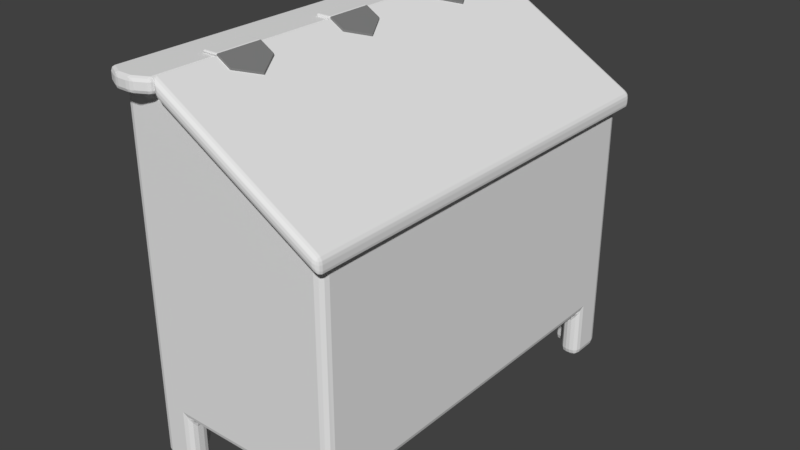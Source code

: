 # Source: Feeder2SlightlyLessPlagarism.blend  (saved by Blender 2.79.0; exported with 4.5.12 LTS)
import bpy
from mathutils import Matrix  # noqa: F401  (used for matrix-valued properties, if any)

bpy.ops.wm.read_factory_settings(use_empty=True)
scene = bpy.context.scene
scene.name = 'Scene'

# ---- collections
col_collection_1 = bpy.data.collections.new('Collection 1'); scene.collection.children.link(col_collection_1)

# ---- materials (node trees are filled in below, after node groups)
mat_lid = bpy.data.materials.new('Lid')
mat_lid.alpha_threshold = 0.0
mat_lid.use_transparent_shadow = False
mat_lid.roughness = 0.5
mat_hinge = bpy.data.materials.new('Hinge')
mat_hinge.alpha_threshold = 0.0
mat_hinge.use_transparent_shadow = False
mat_hinge.diffuse_color = (0.2116, 0.2116, 0.2116, 1.0)
mat_hinge.roughness = 0.5

# ---- material node trees

# ---- world
world_world = bpy.data.worlds.new('World'); scene.world = world_world
world_world.color = (0.05088, 0.05088, 0.05088)
world_world.use_sun_shadow = False
world_world.sun_shadow_jitter_overblur = 0.0
world_world.cycles.sampling_method = 'MANUAL'

# ---- meshes
me_cube_003 = bpy.data.meshes.new('Cube.003')
me_cube_003.from_pydata([(-0.5279, -1.483, 3.67), (-0.5279, -1.017, 3.67), (-0.5279, 1.017, 3.67), (-0.5279, 1.483, 3.67), (-0.6853, -1.483, 3.67), (-0.6853, -1.017, 3.67), (-0.6853, 1.017, 3.67), (-0.6853, 1.483, 3.67), (-0.5279, -1.483, 3.695), (-0.5279, -1.017, 3.695), (-0.5279, 1.017, 3.695), (-0.5279, 1.483, 3.695), (-0.6853, -1.483, 3.695), (-0.6853, -1.017, 3.695), (-0.6853, 1.017, 3.695), (-0.6853, 1.483, 3.695), (-0.5279, -0.2333, 3.67), (-0.5279, 0.2333, 3.67), (-0.6853, -0.2333, 3.67), (-0.6853, 0.2333, 3.67), (-0.5279, -0.2333, 3.695), (-0.5279, 0.2333, 3.695), (-0.6853, -0.2333, 3.695), (-0.6853, 0.2333, 3.695)], [], [(2, 3, 11, 10), (7, 6, 14, 15), (14, 10, 11, 15), (12, 8, 9, 13), (6, 2, 10, 14), (0, 1, 9, 8), (4, 0, 8, 12), (5, 4, 12, 13), (3, 7, 15, 11), (1, 5, 13, 9), (3, 2, 6, 7), (1, 0, 4, 5), (22, 20, 21, 23), (16, 17, 21, 20), (18, 16, 20, 22), (19, 18, 22, 23), (17, 19, 23, 21)])
me_cube_003.use_remesh_preserve_volume = False
me_cube_003.use_remesh_preserve_attributes = False
me_cube_003.use_mirror_vertex_groups = False
me_cube_003.update()
me_cube_000 = bpy.data.meshes.new('Cube.000')
me_cube_000.from_pydata([(-1.0, -2.0, 3.532), (-1.0, 2.0, 3.532), (-0.5279, -2.0, 3.532), (-0.5279, 2.0, 3.532), (-1.0, -2.109, 3.532), (-0.5279, -2.109, 3.532), (-1.0, 2.109, 3.532), (-0.5279, 2.109, 3.532), (-1.0, -2.109, 3.67), (-0.5279, -2.109, 3.67), (-1.0, 2.109, 3.67), (-0.5279, 2.109, 3.67), (-0.8426, -2.189, 3.532), (-0.6853, -2.189, 3.532), (-0.8426, -2.189, 3.67), (-0.6853, -2.189, 3.67), (-0.8426, 2.189, 3.532), (-0.6853, 2.189, 3.532), (-0.8426, 2.189, 3.67), (-0.6853, 2.189, 3.67)], [], [(3, 7, 11, 9, 5, 2), (8, 10, 6, 1, 0, 4), (16, 6, 10, 18), (3, 1, 6, 16, 17, 7), (9, 11, 19, 18, 10, 8, 14, 15), (0, 2, 5, 13, 12, 4), (1, 3, 2, 0), (13, 5, 9, 15), (4, 12, 14, 8), (12, 13, 15, 14), (7, 17, 19, 11), (17, 16, 18, 19)])
me_cube_000.use_remesh_preserve_volume = False
me_cube_000.use_remesh_preserve_attributes = False
me_cube_000.use_mirror_vertex_groups = False
me_cube_000.update()
me_cube_002 = bpy.data.meshes.new('Cube.002')
me_cube_002.from_pydata([(0.0, -2.109, -0.07681), (0.0, -2.109, 0.07681), (0.0, 2.109, 0.07681), (0.0, 2.109, -0.07681), (1.595, 2.109, -1.014), (1.595, 2.109, -0.8606), (1.595, -2.109, -0.8606), (1.595, -2.109, -1.014), (0.0, -1.483, 0.07681), (0.0, -1.022, 0.07681), (0.0, 1.021, 0.07681), (0.0, 1.483, 0.07681), (0.1429, -1.022, -0.007183), (0.1429, -1.483, -0.007183), (0.1429, 1.483, -0.007183), (0.1429, 1.021, -0.007183), (0.2662, -1.253, -0.07963), (0.2662, 1.252, -0.07963), (0.0, -1.483, 0.09382), (0.0, -1.022, 0.09382), (0.0, 1.021, 0.09382), (0.0, 1.483, 0.09382), (0.1429, -1.022, 0.009828), (0.1429, -1.483, 0.009828), (0.2662, -1.253, -0.06262), (0.1429, 1.483, 0.009828), (0.1429, 1.021, 0.009828), (0.2662, 1.252, -0.06262), (0.0, -0.231, 0.07681), (0.0, 0.231, 0.07681), (0.1429, 0.231, -0.007183), (0.1429, -0.231, -0.007183), (0.2662, -2.98e-08, -0.07963), (0.0, -0.231, 0.09382), (0.0, 0.231, 0.09382), (0.1429, 0.231, 0.009828), (0.1429, -0.231, 0.009828), (0.2662, -2.98e-08, -0.06262)], [], [(3, 0, 1, 8, 9, 10, 11, 2), (4, 5, 6, 7), (3, 4, 7, 0), (3, 2, 5, 4), (7, 6, 1, 0), (14, 17, 15, 10, 9, 12, 16, 13, 8, 1, 6, 5, 2, 11), (9, 8, 18, 19), (13, 16, 24, 23), (25, 21, 20, 26, 27), (22, 19, 18, 23, 24), (16, 12, 22, 24), (14, 11, 21, 25), (12, 9, 19, 22), (17, 14, 25, 27), (10, 15, 26, 20), (8, 13, 23, 18), (11, 10, 20, 21), (15, 17, 27, 26), (35, 34, 33, 36, 37), (30, 29, 34, 35), (32, 30, 35, 37), (28, 31, 36, 33), (29, 28, 33, 34), (31, 32, 37, 36)])
me_cube_002.polygons.foreach_set('material_index', [0, 0, 0, 0, 0, 0, 1, 1, 1, 1, 1, 0, 1, 1, 1, 1, 0, 1, 1, 0, 1, 1, 0, 1])
me_cube_002.materials.append(mat_lid)
me_cube_002.materials.append(mat_hinge)
me_cube_002.use_remesh_preserve_volume = False
me_cube_002.use_remesh_preserve_attributes = False
me_cube_002.use_mirror_vertex_groups = False
me_cube_002.update()
me_cube_001 = bpy.data.meshes.new('Cube.001')
me_cube_001.from_pydata([(1.0, -2.005, 0.0), (1.0, -1.626, 0.0), (0.6354, -2.005, 0.0), (1.0, -1.626, 0.5117), (0.6354, -2.005, 0.5117), (-1.0, -2.005, 0.0), (-1.0, -1.626, 0.0), (-0.6354, -2.005, 0.0), (-1.0, -1.626, 0.5117), (-0.6354, -2.005, 0.5117), (1.0, 1.995, 0.0), (1.0, 1.617, 0.0), (0.6354, 1.995, 0.0), (1.0, 1.617, 0.5117), (0.6354, 1.995, 0.5117), (-1.0, 1.995, 0.0), (-1.0, 1.617, 0.0), (-0.6354, 1.995, 0.0), (-1.0, 1.617, 0.5117), (-0.6354, 1.995, 0.5117), (-1.0, -2.005, 3.532), (1.0, -2.005, 2.628), (1.0, 1.995, 2.628), (-1.0, 1.995, 3.532), (-0.5279, -2.005, 3.532), (-0.5279, 1.995, 3.532), (-0.3811, -1.81, 3.445), (0.7827, -1.81, 2.714), (0.7827, 1.784, 2.714), (-0.3811, 1.784, 3.445), (-0.4186, -1.654, 2.304), (0.7451, -1.654, 2.304), (0.7451, 1.939, 2.304), (-0.4186, 1.939, 2.304), (0.8018, -1.786, 1.0), (0.8018, -1.786, 0.0), (0.6354, -1.786, 0.0), (0.8018, -1.626, 0.0), (0.6354, -1.786, 0.5117), (0.8018, -1.626, 0.5117), (-0.7955, -1.786, 1.0), (-0.7955, -1.786, 0.0), (-0.6354, -1.786, 0.0), (-0.7955, -1.626, 0.0), (-0.6354, -1.786, 0.5117), (-0.7955, -1.626, 0.5117), (0.8018, 1.777, 1.0), (0.8018, 1.777, 0.0), (0.6354, 1.777, 0.0), (0.8018, 1.617, 0.0), (0.6354, 1.777, 0.5117), (0.8018, 1.617, 0.5117), (-0.7955, 1.777, 1.0), (-0.7955, 1.777, 0.0), (-0.6354, 1.777, 0.0), (-0.7955, 1.617, 0.0), (-0.6354, 1.777, 0.5117), (-0.7955, 1.617, 0.5117)], [], [(47, 48, 12, 10, 11, 49), (53, 55, 16, 15, 17, 54), (18, 57, 45, 8), (41, 42, 7, 5, 6, 43), (0, 1, 3, 13, 11, 10, 22, 21), (24, 21, 27, 26), (28, 29, 33, 32), (22, 25, 29, 28), (21, 22, 28, 27), (25, 24, 26, 29), (30, 31, 32, 33), (26, 27, 31, 30), (29, 26, 30, 33), (27, 28, 32, 31), (41, 40, 34, 35, 36, 38, 44, 42), (39, 37, 35, 34, 46, 47, 49, 51), (40, 41, 43, 45, 57, 55, 53, 52), (53, 54, 56, 50, 48, 47, 46, 52), (4, 38, 36, 2), (16, 55, 57, 18), (7, 42, 44, 9), (1, 37, 39, 3), (34, 40, 52, 46), (14, 50, 56, 19), (8, 45, 43, 6), (12, 48, 50, 14), (9, 44, 38, 4), (10, 12, 14, 19, 17, 15, 23, 25, 22), (3, 39, 51, 13), (13, 51, 49, 11), (19, 56, 54, 17), (0, 21, 24, 20, 5, 7, 9, 4, 2), (5, 20, 23, 15, 16, 18, 8, 6), (2, 36, 35, 37, 1, 0), (23, 20, 24, 25)])
me_cube_001.use_remesh_preserve_volume = False
me_cube_001.use_remesh_preserve_attributes = False
me_cube_001.use_mirror_vertex_groups = False
me_cube_001.update()
arm_armature_001 = bpy.data.armatures.new('Armature.001')  # bones are not reproduced

# ---- objects
ob_feederhinge = bpy.data.objects.new('FeederHinge', me_cube_003)
ob_feederboard = bpy.data.objects.new('FeederBoard', me_cube_000)
ob_armature = bpy.data.objects.new('Armature', arm_armature_001)
ob_lid = bpy.data.objects.new('Lid', me_cube_002)
ob_feeder = bpy.data.objects.new('Feeder', me_cube_001)

# ---- transforms, parenting, visibility, modifiers, constraints
ob_feederhinge.location = (0.0, 0.0, 0.0)
ob_feederhinge.lineart.crease_threshold = 0.0
_vg = ob_feederhinge.vertex_groups.new(name='BigBevel')
_vg = ob_feederhinge.vertex_groups.new(name='ModerateBevel')
_m = ob_feederhinge.modifiers.new('Bevel', 'BEVEL')
_m.width = 0.022
_m.width_pct = 0.022
_m.segments = 2
_m.limit_method = 'NONE'
_m.vertex_group = 'Bevel'
_m.spread = 0.0
ob_feederboard.location = (0.0, 0.0, 0.0)
ob_feederboard.lineart.crease_threshold = 0.0
_vg = ob_feederboard.vertex_groups.new(name='BigBevel')
_vg = ob_feederboard.vertex_groups.new(name='ModerateBevel')
_m = ob_feederboard.modifiers.new('Bevel', 'BEVEL')
_m.width = 0.036
_m.width_pct = 0.036
_m.segments = 2
_m.limit_method = 'NONE'
_m.vertex_group = 'Bevel'
_m.spread = 0.0
ob_armature.location = (-0.5279, 0.0, 3.601)
ob_armature.rotation_euler = (-0.0, 2.096, -0.0)
ob_armature.hide_viewport = True
ob_armature.show_in_front = True
ob_armature.lineart.crease_threshold = 0.0
ob_lid.parent = ob_armature
ob_lid.matrix_parent_inverse = Matrix(((-0.5018, 0.0, -0.865, 2.85), (0.0, 1.0, 0.0, 0.0), (0.865, 0.0, -0.5018, 2.263), (0.0, 0.0, 0.0, 1.0)))
ob_lid.location = (-0.5279, 0.0, 3.601)
ob_lid.lineart.crease_threshold = 0.0
_vg = ob_lid.vertex_groups.new(name='Bone')
_vg.add([0, 1, 2, 3, 4, 5, 6, 7, 8, 9, 10, 11, 12, 13, 14, 15, 16, 17, 18, 19, 20, 21, 22, 23, 24, 25, 26, 27, 28, 29, 30, 31, 32, 33, 34, 35, 36, 37], 1.0, 'REPLACE')
_vg = ob_lid.vertex_groups.new(name='BigBevel')
_vg.add([0, 1, 2, 3, 4, 5, 6, 7], 1.0, 'REPLACE')
_m = ob_lid.modifiers.new('Armature', 'ARMATURE')
_m.object = ob_armature
_m = ob_lid.modifiers.new('BigBevel', 'BEVEL')
_m.width = 0.052
_m.width_pct = 0.052
_m.segments = 3
_m.limit_method = 'VGROUP'
_m.vertex_group = 'BigBevel'
_m.spread = 0.0
_m = ob_lid.modifiers.new('Bevel', 'BEVEL')
_m.width = 0.005
_m.width_pct = 0.005
_m.segments = 3
_m.limit_method = 'NONE'
_m.spread = 0.0
ob_feeder.location = (0.0, 0.0, 0.0)
ob_feeder.lineart.crease_threshold = 0.0
_vg = ob_feeder.vertex_groups.new(name='Bevel')
_vg.add([0, 1, 2, 3, 4, 5, 6, 7, 8, 9, 10, 11, 12, 13, 14, 15, 16, 17, 18, 19, 20, 21, 22, 23, 24, 25, 26, 27, 28, 29, 30, 31, 32, 33, 35, 36, 37, 38, 39, 41, 42, 43, 44, 45, 47, 48, 49, 50, 51, 53, 54, 55, 56, 57], 1.0, 'REPLACE')
_m = ob_feeder.modifiers.new('Bevel', 'BEVEL')
_m.width = 0.101
_m.width_pct = 0.101
_m.segments = 3
_m.limit_method = 'VGROUP'
_m.vertex_group = 'Bevel'
_m.spread = 0.0

# ---- collection membership
col_collection_1.objects.link(ob_feederhinge)
col_collection_1.objects.link(ob_feederboard)
col_collection_1.objects.link(ob_armature)
col_collection_1.objects.link(ob_lid)
col_collection_1.objects.link(ob_feeder)

# ---- scene / render settings (as saved in the file)
scene.frame_start = 1; scene.frame_end = 36; scene.frame_set(0)
scene.render.engine = 'BLENDER_EEVEE_NEXT'
scene.render.resolution_percentage = 50
scene.render.fps = 60
scene.render.dither_intensity = 0.0
scene.cycles.use_denoising = False
scene.cycles.samples = 128
scene.cycles.sampling_pattern = 'TABULATED_SOBOL'
scene.cycles.use_adaptive_sampling = False
scene.cycles.use_light_tree = False
scene.cycles.blur_glossy = 0.0
scene.cycles.sample_clamp_indirect = 0.0
scene.view_settings.view_transform = 'Standard'
bpy.context.view_layer.update()

# ---- added for rendering (the .blend has no active camera and no usable light): camera, sun
cam_auto = bpy.data.cameras.new('AutoCamera')
cam_auto.lens = 50.0
cam_auto.sensor_width = 36.0
cam_auto.clip_end = 1000.0
ob_auto_camera = bpy.data.objects.new('AutoCamera', cam_auto)
scene.collection.objects.link(ob_auto_camera)
ob_auto_camera.location = (5.66838, -6.76192, 6.35521)
ob_auto_camera.rotation_euler = (1.09748, -7.21219e-08, 0.694738)
scene.camera = ob_auto_camera
light_auto_sun = bpy.data.lights.new('AutoSun', 'SUN')
light_auto_sun.energy = 3.0
light_auto_sun.angle = 0.0523599
ob_auto_sun = bpy.data.objects.new('AutoSun', light_auto_sun)
scene.collection.objects.link(ob_auto_sun)
ob_auto_sun.rotation_euler = (0.872665, 0.174533, 0.523599)
bpy.context.view_layer.update()
